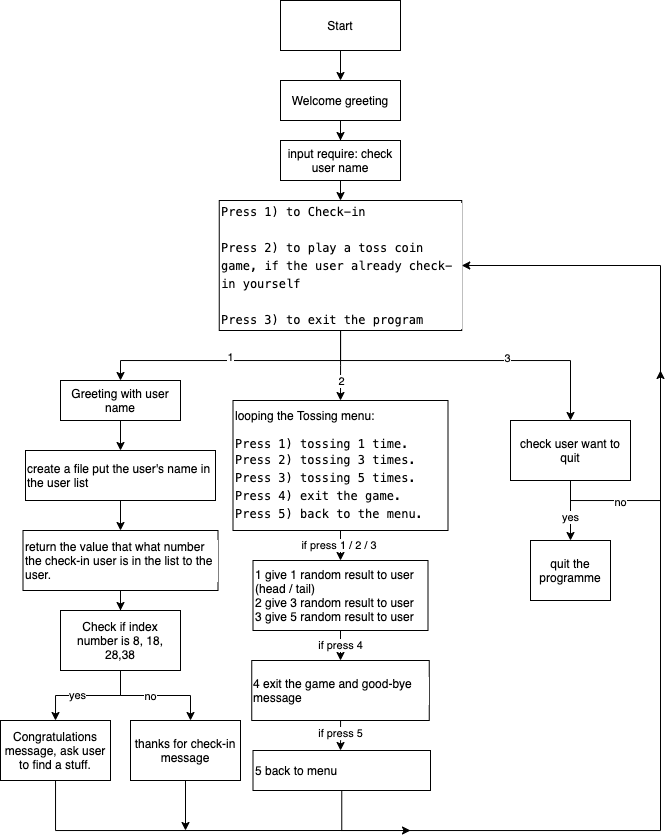

The diagram above was exported from draw.io. Its source (the exported page's mxGraphModel, read from the mxfile embedded in the PNG):
<mxGraphModel dx="746" dy="343" grid="1" gridSize="10" guides="1" tooltips="1" connect="1" arrows="1" fold="1" page="1" pageScale="1" pageWidth="827" pageHeight="1169" math="0" shadow="0">
  <root>
    <mxCell id="0" />
    <mxCell id="1" parent="0" />
    <mxCell id="EgsjLlYhaajfWg49uzEM-2" style="edgeStyle=orthogonalEdgeStyle;rounded=0;orthogonalLoop=1;jettySize=auto;html=1;" parent="1" source="EgsjLlYhaajfWg49uzEM-1" edge="1">
      <mxGeometry relative="1" as="geometry">
        <mxPoint x="390" y="90" as="targetPoint" />
      </mxGeometry>
    </mxCell>
    <mxCell id="EgsjLlYhaajfWg49uzEM-1" value="Start" style="rounded=0;whiteSpace=wrap;html=1;" parent="1" vertex="1">
      <mxGeometry x="330" y="10" width="120" height="50" as="geometry" />
    </mxCell>
    <mxCell id="WAuskFXVS30Z83leJ3BL-12" value="" style="edgeStyle=orthogonalEdgeStyle;rounded=0;orthogonalLoop=1;jettySize=auto;html=1;" edge="1" parent="1" source="EgsjLlYhaajfWg49uzEM-3" target="EgsjLlYhaajfWg49uzEM-5">
      <mxGeometry relative="1" as="geometry" />
    </mxCell>
    <mxCell id="EgsjLlYhaajfWg49uzEM-3" value="Welcome greeting" style="rounded=0;whiteSpace=wrap;html=1;" parent="1" vertex="1">
      <mxGeometry x="330" y="90" width="120" height="40" as="geometry" />
    </mxCell>
    <mxCell id="WAuskFXVS30Z83leJ3BL-13" style="edgeStyle=orthogonalEdgeStyle;rounded=0;orthogonalLoop=1;jettySize=auto;html=1;" edge="1" parent="1" source="EgsjLlYhaajfWg49uzEM-5" target="WAuskFXVS30Z83leJ3BL-3">
      <mxGeometry relative="1" as="geometry" />
    </mxCell>
    <mxCell id="EgsjLlYhaajfWg49uzEM-5" value="input require: check user name" style="rounded=0;whiteSpace=wrap;html=1;" parent="1" vertex="1">
      <mxGeometry x="330" y="150" width="120" height="40" as="geometry" />
    </mxCell>
    <mxCell id="WAuskFXVS30Z83leJ3BL-14" style="edgeStyle=orthogonalEdgeStyle;rounded=0;orthogonalLoop=1;jettySize=auto;html=1;" edge="1" parent="1" source="EgsjLlYhaajfWg49uzEM-7">
      <mxGeometry relative="1" as="geometry">
        <mxPoint x="170" y="460" as="targetPoint" />
      </mxGeometry>
    </mxCell>
    <mxCell id="EgsjLlYhaajfWg49uzEM-7" value="Greeting with user name" style="rounded=0;whiteSpace=wrap;html=1;" parent="1" vertex="1">
      <mxGeometry x="110" y="390" width="120" height="40" as="geometry" />
    </mxCell>
    <mxCell id="WAuskFXVS30Z83leJ3BL-15" style="edgeStyle=orthogonalEdgeStyle;rounded=0;orthogonalLoop=1;jettySize=auto;html=1;entryX=0.5;entryY=0;entryDx=0;entryDy=0;" edge="1" parent="1" source="EgsjLlYhaajfWg49uzEM-17" target="EgsjLlYhaajfWg49uzEM-22">
      <mxGeometry relative="1" as="geometry" />
    </mxCell>
    <mxCell id="WAuskFXVS30Z83leJ3BL-16" value="yes" style="edgeLabel;html=1;align=center;verticalAlign=middle;resizable=0;points=[];" vertex="1" connectable="0" parent="WAuskFXVS30Z83leJ3BL-15">
      <mxGeometry x="0.1922" relative="1" as="geometry">
        <mxPoint as="offset" />
      </mxGeometry>
    </mxCell>
    <mxCell id="WAuskFXVS30Z83leJ3BL-18" style="edgeStyle=orthogonalEdgeStyle;rounded=0;orthogonalLoop=1;jettySize=auto;html=1;exitX=0.5;exitY=1;exitDx=0;exitDy=0;" edge="1" parent="1" source="EgsjLlYhaajfWg49uzEM-17">
      <mxGeometry relative="1" as="geometry">
        <mxPoint x="240" y="730" as="targetPoint" />
      </mxGeometry>
    </mxCell>
    <mxCell id="WAuskFXVS30Z83leJ3BL-19" value="no" style="edgeLabel;html=1;align=center;verticalAlign=middle;resizable=0;points=[];" vertex="1" connectable="0" parent="WAuskFXVS30Z83leJ3BL-18">
      <mxGeometry x="-0.0945" y="-1" relative="1" as="geometry">
        <mxPoint as="offset" />
      </mxGeometry>
    </mxCell>
    <mxCell id="EgsjLlYhaajfWg49uzEM-17" value="Check if index number is 8, 18, 28,38" style="rounded=0;whiteSpace=wrap;html=1;" parent="1" vertex="1">
      <mxGeometry x="110" y="620" width="120" height="60" as="geometry" />
    </mxCell>
    <mxCell id="WAuskFXVS30Z83leJ3BL-47" style="edgeStyle=orthogonalEdgeStyle;rounded=0;orthogonalLoop=1;jettySize=auto;html=1;fontColor=#000000;" edge="1" parent="1" source="EgsjLlYhaajfWg49uzEM-22">
      <mxGeometry relative="1" as="geometry">
        <mxPoint x="460" y="840" as="targetPoint" />
        <Array as="points">
          <mxPoint x="105" y="840" />
        </Array>
      </mxGeometry>
    </mxCell>
    <mxCell id="EgsjLlYhaajfWg49uzEM-22" value="Congratulations message, ask user to find a stuff." style="rounded=0;whiteSpace=wrap;html=1;" parent="1" vertex="1">
      <mxGeometry x="50" y="730" width="110" height="60" as="geometry" />
    </mxCell>
    <mxCell id="EgsjLlYhaajfWg49uzEM-34" style="edgeStyle=orthogonalEdgeStyle;rounded=0;orthogonalLoop=1;jettySize=auto;html=1;entryX=1;entryY=0.5;entryDx=0;entryDy=0;" parent="1" source="EgsjLlYhaajfWg49uzEM-33" edge="1" target="WAuskFXVS30Z83leJ3BL-3">
      <mxGeometry relative="1" as="geometry">
        <mxPoint x="720" y="320" as="targetPoint" />
        <Array as="points">
          <mxPoint x="620" y="510" />
          <mxPoint x="710" y="510" />
          <mxPoint x="710" y="275" />
        </Array>
      </mxGeometry>
    </mxCell>
    <mxCell id="WAuskFXVS30Z83leJ3BL-26" value="no" style="edgeLabel;html=1;align=center;verticalAlign=middle;resizable=0;points=[];" vertex="1" connectable="0" parent="EgsjLlYhaajfWg49uzEM-34">
      <mxGeometry x="-0.6326" y="-2" relative="1" as="geometry">
        <mxPoint x="-30" as="offset" />
      </mxGeometry>
    </mxCell>
    <mxCell id="WAuskFXVS30Z83leJ3BL-24" style="edgeStyle=orthogonalEdgeStyle;rounded=0;orthogonalLoop=1;jettySize=auto;html=1;" edge="1" parent="1" source="EgsjLlYhaajfWg49uzEM-33" target="WAuskFXVS30Z83leJ3BL-22">
      <mxGeometry relative="1" as="geometry" />
    </mxCell>
    <mxCell id="WAuskFXVS30Z83leJ3BL-25" value="yes" style="edgeLabel;html=1;align=center;verticalAlign=middle;resizable=0;points=[];" vertex="1" connectable="0" parent="WAuskFXVS30Z83leJ3BL-24">
      <mxGeometry x="0.2336" relative="1" as="geometry">
        <mxPoint as="offset" />
      </mxGeometry>
    </mxCell>
    <mxCell id="EgsjLlYhaajfWg49uzEM-33" value="check user want to quit" style="rounded=0;whiteSpace=wrap;html=1;" parent="1" vertex="1">
      <mxGeometry x="560" y="429.9999999999999" width="120" height="60" as="geometry" />
    </mxCell>
    <mxCell id="WAuskFXVS30Z83leJ3BL-4" style="edgeStyle=orthogonalEdgeStyle;rounded=0;orthogonalLoop=1;jettySize=auto;html=1;" edge="1" parent="1" source="WAuskFXVS30Z83leJ3BL-3" target="EgsjLlYhaajfWg49uzEM-7">
      <mxGeometry relative="1" as="geometry">
        <Array as="points">
          <mxPoint x="390" y="370" />
          <mxPoint x="170" y="370" />
        </Array>
      </mxGeometry>
    </mxCell>
    <mxCell id="WAuskFXVS30Z83leJ3BL-5" value="1" style="edgeLabel;html=1;align=center;verticalAlign=middle;resizable=0;points=[];" vertex="1" connectable="0" parent="WAuskFXVS30Z83leJ3BL-4">
      <mxGeometry x="0.0359" y="-3" relative="1" as="geometry">
        <mxPoint as="offset" />
      </mxGeometry>
    </mxCell>
    <mxCell id="WAuskFXVS30Z83leJ3BL-6" style="edgeStyle=orthogonalEdgeStyle;rounded=0;orthogonalLoop=1;jettySize=auto;html=1;" edge="1" parent="1" source="WAuskFXVS30Z83leJ3BL-3">
      <mxGeometry relative="1" as="geometry">
        <mxPoint x="390" y="410" as="targetPoint" />
      </mxGeometry>
    </mxCell>
    <mxCell id="WAuskFXVS30Z83leJ3BL-7" value="2" style="edgeLabel;html=1;align=center;verticalAlign=middle;resizable=0;points=[];" vertex="1" connectable="0" parent="WAuskFXVS30Z83leJ3BL-6">
      <mxGeometry x="0.4493" y="1" relative="1" as="geometry">
        <mxPoint as="offset" />
      </mxGeometry>
    </mxCell>
    <mxCell id="WAuskFXVS30Z83leJ3BL-8" style="edgeStyle=orthogonalEdgeStyle;rounded=0;orthogonalLoop=1;jettySize=auto;html=1;exitX=0.5;exitY=1;exitDx=0;exitDy=0;" edge="1" parent="1" source="WAuskFXVS30Z83leJ3BL-3">
      <mxGeometry relative="1" as="geometry">
        <mxPoint x="620" y="430" as="targetPoint" />
        <Array as="points">
          <mxPoint x="390" y="370" />
          <mxPoint x="620" y="370" />
        </Array>
      </mxGeometry>
    </mxCell>
    <mxCell id="WAuskFXVS30Z83leJ3BL-9" value="3" style="edgeLabel;html=1;align=center;verticalAlign=middle;resizable=0;points=[];" vertex="1" connectable="0" parent="WAuskFXVS30Z83leJ3BL-8">
      <mxGeometry x="0.2327" y="2" relative="1" as="geometry">
        <mxPoint as="offset" />
      </mxGeometry>
    </mxCell>
    <mxCell id="WAuskFXVS30Z83leJ3BL-3" value="&lt;div style=&quot;font-family: menlo, monaco, &amp;quot;courier new&amp;quot;, monospace; line-height: 18px;&quot;&gt;&lt;div&gt;&lt;span style=&quot;&quot;&gt;Press 1) to Check-in&lt;/span&gt;&lt;/div&gt;&lt;div&gt;&lt;span style=&quot;&quot;&gt;&lt;br&gt;&lt;/span&gt;&lt;/div&gt;&lt;div&gt;&lt;span style=&quot;&quot;&gt;Press 2) to play a toss coin game, if the user already check-in yourself&lt;/span&gt;&lt;/div&gt;&lt;div&gt;&lt;span style=&quot;&quot;&gt;&lt;br&gt;&lt;/span&gt;&lt;/div&gt;&lt;div&gt;&lt;span style=&quot;&quot;&gt;Press 3) to exit the program&lt;/span&gt;&lt;/div&gt;&lt;/div&gt;" style="rounded=0;whiteSpace=wrap;html=1;align=left;labelBackgroundColor=#ffffff;" vertex="1" parent="1">
      <mxGeometry x="268.75" y="210" width="242.5" height="130" as="geometry" />
    </mxCell>
    <mxCell id="WAuskFXVS30Z83leJ3BL-48" style="edgeStyle=orthogonalEdgeStyle;rounded=0;orthogonalLoop=1;jettySize=auto;html=1;fontColor=#000000;" edge="1" parent="1" source="WAuskFXVS30Z83leJ3BL-20">
      <mxGeometry relative="1" as="geometry">
        <mxPoint x="235" y="840" as="targetPoint" />
      </mxGeometry>
    </mxCell>
    <mxCell id="WAuskFXVS30Z83leJ3BL-20" value="thanks for check-in message" style="rounded=0;whiteSpace=wrap;html=1;" vertex="1" parent="1">
      <mxGeometry x="180" y="730" width="110" height="60" as="geometry" />
    </mxCell>
    <mxCell id="WAuskFXVS30Z83leJ3BL-29" value="if press 1 / 2 / 3&amp;nbsp;" style="edgeStyle=orthogonalEdgeStyle;rounded=0;orthogonalLoop=1;jettySize=auto;html=1;entryX=0.5;entryY=0;entryDx=0;entryDy=0;fontColor=#000000;" edge="1" parent="1" source="WAuskFXVS30Z83leJ3BL-21" target="WAuskFXVS30Z83leJ3BL-27">
      <mxGeometry relative="1" as="geometry" />
    </mxCell>
    <mxCell id="WAuskFXVS30Z83leJ3BL-21" value="looping the Tossing menu:&lt;br&gt;&lt;br&gt;&lt;span style=&quot;font-family: &amp;#34;menlo&amp;#34; , &amp;#34;monaco&amp;#34; , &amp;#34;courier new&amp;#34; , monospace&quot;&gt;Press 1) tossing 1 time.&lt;/span&gt;&lt;div style=&quot;font-family: &amp;#34;menlo&amp;#34; , &amp;#34;monaco&amp;#34; , &amp;#34;courier new&amp;#34; , monospace ; line-height: 18px&quot;&gt;&lt;div&gt;&lt;span&gt;Press 2) tossing 3 times.&lt;/span&gt;&lt;/div&gt;&lt;div&gt;&lt;span&gt;Press 3) tossing 5 times.&lt;/span&gt;&lt;/div&gt;&lt;div&gt;&lt;span&gt;Press 4) exit the game.&lt;/span&gt;&lt;/div&gt;&lt;div&gt;&lt;span&gt;Press 5) back to the menu.&lt;/span&gt;&lt;/div&gt;&lt;/div&gt;" style="rounded=0;whiteSpace=wrap;html=1;align=left;labelBackgroundColor=#ffffff;" vertex="1" parent="1">
      <mxGeometry x="282.5" y="410" width="215" height="130" as="geometry" />
    </mxCell>
    <mxCell id="WAuskFXVS30Z83leJ3BL-22" value="quit the programme" style="rounded=0;whiteSpace=wrap;html=1;align=center;" vertex="1" parent="1">
      <mxGeometry x="580" y="550" width="80" height="60" as="geometry" />
    </mxCell>
    <mxCell id="WAuskFXVS30Z83leJ3BL-35" value="if press 4" style="edgeStyle=orthogonalEdgeStyle;rounded=0;orthogonalLoop=1;jettySize=auto;html=1;entryX=0.5;entryY=0;entryDx=0;entryDy=0;fontColor=#000000;" edge="1" parent="1" source="WAuskFXVS30Z83leJ3BL-27" target="WAuskFXVS30Z83leJ3BL-31">
      <mxGeometry relative="1" as="geometry" />
    </mxCell>
    <mxCell id="WAuskFXVS30Z83leJ3BL-27" value="1 give 1 random result to user &lt;br&gt;(head / tail)&lt;br&gt;2 give 3 random result to user&lt;br&gt;3 give 5 random result to user" style="rounded=0;whiteSpace=wrap;html=1;labelBackgroundColor=#ffffff;fontColor=#000000;align=left;" vertex="1" parent="1">
      <mxGeometry x="302.5" y="570" width="175" height="70" as="geometry" />
    </mxCell>
    <mxCell id="WAuskFXVS30Z83leJ3BL-38" style="edgeStyle=orthogonalEdgeStyle;rounded=0;orthogonalLoop=1;jettySize=auto;html=1;fontColor=#000000;" edge="1" parent="1" source="WAuskFXVS30Z83leJ3BL-31">
      <mxGeometry relative="1" as="geometry">
        <mxPoint x="390" y="760" as="targetPoint" />
      </mxGeometry>
    </mxCell>
    <mxCell id="WAuskFXVS30Z83leJ3BL-41" value="if press 5" style="edgeLabel;html=1;align=center;verticalAlign=middle;resizable=0;points=[];fontColor=#000000;" vertex="1" connectable="0" parent="WAuskFXVS30Z83leJ3BL-38">
      <mxGeometry x="-0.1631" y="-1" relative="1" as="geometry">
        <mxPoint y="3" as="offset" />
      </mxGeometry>
    </mxCell>
    <mxCell id="WAuskFXVS30Z83leJ3BL-31" value="4 exit the game and good-bye message" style="rounded=0;whiteSpace=wrap;html=1;labelBackgroundColor=#ffffff;fontColor=#000000;align=left;" vertex="1" parent="1">
      <mxGeometry x="301.25" y="670" width="177.5" height="60" as="geometry" />
    </mxCell>
    <mxCell id="WAuskFXVS30Z83leJ3BL-34" style="edgeStyle=orthogonalEdgeStyle;rounded=0;orthogonalLoop=1;jettySize=auto;html=1;fontColor=#000000;" edge="1" parent="1" source="WAuskFXVS30Z83leJ3BL-33">
      <mxGeometry relative="1" as="geometry">
        <mxPoint x="710" y="380" as="targetPoint" />
        <Array as="points">
          <mxPoint x="710" y="840" />
        </Array>
      </mxGeometry>
    </mxCell>
    <mxCell id="WAuskFXVS30Z83leJ3BL-33" value="5 back to menu" style="rounded=0;whiteSpace=wrap;html=1;labelBackgroundColor=#ffffff;fontColor=#000000;align=left;" vertex="1" parent="1">
      <mxGeometry x="302.5" y="760" width="177.5" height="40" as="geometry" />
    </mxCell>
    <mxCell id="WAuskFXVS30Z83leJ3BL-45" style="edgeStyle=orthogonalEdgeStyle;rounded=0;orthogonalLoop=1;jettySize=auto;html=1;entryX=0.5;entryY=0;entryDx=0;entryDy=0;fontColor=#000000;" edge="1" parent="1" source="WAuskFXVS30Z83leJ3BL-42" target="WAuskFXVS30Z83leJ3BL-43">
      <mxGeometry relative="1" as="geometry" />
    </mxCell>
    <mxCell id="WAuskFXVS30Z83leJ3BL-42" value="create a file put the user's name in the user list" style="rounded=0;whiteSpace=wrap;html=1;labelBackgroundColor=#ffffff;fontColor=#000000;align=left;" vertex="1" parent="1">
      <mxGeometry x="75" y="460" width="190" height="50" as="geometry" />
    </mxCell>
    <mxCell id="WAuskFXVS30Z83leJ3BL-46" style="edgeStyle=orthogonalEdgeStyle;rounded=0;orthogonalLoop=1;jettySize=auto;html=1;entryX=0.5;entryY=0;entryDx=0;entryDy=0;fontColor=#000000;" edge="1" parent="1" source="WAuskFXVS30Z83leJ3BL-43" target="EgsjLlYhaajfWg49uzEM-17">
      <mxGeometry relative="1" as="geometry" />
    </mxCell>
    <mxCell id="WAuskFXVS30Z83leJ3BL-43" value="return the value that what number the check-in user is in the list to the user." style="rounded=0;whiteSpace=wrap;html=1;labelBackgroundColor=#ffffff;fontColor=#000000;align=left;" vertex="1" parent="1">
      <mxGeometry x="72.5" y="540" width="195" height="60" as="geometry" />
    </mxCell>
  </root>
</mxGraphModel>